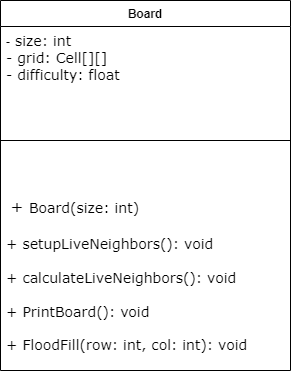

The diagram above was exported from draw.io. Its source (the exported page's mxGraphModel, read from the mxfile embedded in the PNG):
<mxGraphModel dx="925" dy="758" grid="1" gridSize="10" guides="1" tooltips="1" connect="1" arrows="1" fold="1" page="1" pageScale="1" pageWidth="1100" pageHeight="1700" math="0" shadow="0">
  <root>
    <mxCell id="0" />
    <mxCell id="1" parent="0" />
    <mxCell id="DecETUb7zpAc2LzYeFOL-6" value="Board" style="swimlane;fontStyle=1;align=center;verticalAlign=top;childLayout=stackLayout;horizontal=1;startSize=26;horizontalStack=0;resizeParent=1;resizeParentMax=0;resizeLast=0;collapsible=1;marginBottom=0;whiteSpace=wrap;html=1;" parent="1" vertex="1">
      <mxGeometry x="470" y="540" width="290" height="370" as="geometry" />
    </mxCell>
    <mxCell id="DecETUb7zpAc2LzYeFOL-7" value="-&lt;span style=&quot;border-color: var(--border-color); font-family: Verdana; font-size: 14px;&quot;&gt;&amp;nbsp;size: int&lt;br style=&quot;border-color: var(--border-color);&quot;&gt;&lt;/span&gt;&lt;span style=&quot;border: 0px solid rgb(217, 217, 227); font-family: Verdana; box-sizing: border-box; --tw-border-spacing-x: 0; --tw-border-spacing-y: 0; --tw-translate-x: 0; --tw-translate-y: 0; --tw-rotate: 0; --tw-skew-x: 0; --tw-skew-y: 0; --tw-scale-x: 1; --tw-scale-y: 1; --tw-pan-x: ; --tw-pan-y: ; --tw-pinch-zoom: ; --tw-scroll-snap-strictness: proximity; --tw-gradient-from-position: ; --tw-gradient-via-position: ; --tw-gradient-to-position: ; --tw-ordinal: ; --tw-slashed-zero: ; --tw-numeric-figure: ; --tw-numeric-spacing: ; --tw-numeric-fraction: ; --tw-ring-inset: ; --tw-ring-offset-width: 0px; --tw-ring-offset-color: #fff; --tw-ring-color: rgba(69,89,164,.5); --tw-ring-offset-shadow: 0 0 transparent; --tw-ring-shadow: 0 0 transparent; --tw-shadow: 0 0 transparent; --tw-shadow-colored: 0 0 transparent; --tw-blur: ; --tw-brightness: ; --tw-contrast: ; --tw-grayscale: ; --tw-hue-rotate: ; --tw-invert: ; --tw-saturate: ; --tw-sepia: ; --tw-drop-shadow: ; --tw-backdrop-blur: ; --tw-backdrop-brightness: ; --tw-backdrop-contrast: ; --tw-backdrop-grayscale: ; --tw-backdrop-hue-rotate: ; --tw-backdrop-invert: ; --tw-backdrop-opacity: ; --tw-backdrop-saturate: ; --tw-backdrop-sepia: ; font-size: 14px;&quot; class=&quot;hljs-bullet&quot;&gt;-&lt;/span&gt;&lt;span style=&quot;border-color: var(--border-color); font-family: Verdana; font-size: 14px;&quot;&gt;&amp;nbsp;grid: Cell[][]&lt;br style=&quot;border-color: var(--border-color);&quot;&gt;&lt;/span&gt;&lt;span style=&quot;border: 0px solid rgb(217, 217, 227); font-family: Verdana; box-sizing: border-box; --tw-border-spacing-x: 0; --tw-border-spacing-y: 0; --tw-translate-x: 0; --tw-translate-y: 0; --tw-rotate: 0; --tw-skew-x: 0; --tw-skew-y: 0; --tw-scale-x: 1; --tw-scale-y: 1; --tw-pan-x: ; --tw-pan-y: ; --tw-pinch-zoom: ; --tw-scroll-snap-strictness: proximity; --tw-gradient-from-position: ; --tw-gradient-via-position: ; --tw-gradient-to-position: ; --tw-ordinal: ; --tw-slashed-zero: ; --tw-numeric-figure: ; --tw-numeric-spacing: ; --tw-numeric-fraction: ; --tw-ring-inset: ; --tw-ring-offset-width: 0px; --tw-ring-offset-color: #fff; --tw-ring-color: rgba(69,89,164,.5); --tw-ring-offset-shadow: 0 0 transparent; --tw-ring-shadow: 0 0 transparent; --tw-shadow: 0 0 transparent; --tw-shadow-colored: 0 0 transparent; --tw-blur: ; --tw-brightness: ; --tw-contrast: ; --tw-grayscale: ; --tw-hue-rotate: ; --tw-invert: ; --tw-saturate: ; --tw-sepia: ; --tw-drop-shadow: ; --tw-backdrop-blur: ; --tw-backdrop-brightness: ; --tw-backdrop-contrast: ; --tw-backdrop-grayscale: ; --tw-backdrop-hue-rotate: ; --tw-backdrop-invert: ; --tw-backdrop-opacity: ; --tw-backdrop-saturate: ; --tw-backdrop-sepia: ; font-size: 14px;&quot; class=&quot;hljs-section&quot;&gt;- difficulty: float&lt;/span&gt;" style="text;strokeColor=none;fillColor=none;align=left;verticalAlign=top;spacingLeft=4;spacingRight=4;overflow=hidden;rotatable=0;points=[[0,0.5],[1,0.5]];portConstraint=eastwest;whiteSpace=wrap;html=1;" parent="DecETUb7zpAc2LzYeFOL-6" vertex="1">
      <mxGeometry y="26" width="290" height="64" as="geometry" />
    </mxCell>
    <mxCell id="DecETUb7zpAc2LzYeFOL-8" value="" style="line;strokeWidth=1;fillColor=none;align=left;verticalAlign=middle;spacingTop=-1;spacingLeft=3;spacingRight=3;rotatable=0;labelPosition=right;points=[];portConstraint=eastwest;strokeColor=inherit;" parent="DecETUb7zpAc2LzYeFOL-6" vertex="1">
      <mxGeometry y="90" width="290" height="100" as="geometry" />
    </mxCell>
    <mxCell id="DecETUb7zpAc2LzYeFOL-9" value="&lt;span style=&quot;border-color: var(--border-color);&quot;&gt;&lt;span style=&quot;font-size: 15px;&quot;&gt;&amp;nbsp;&lt;/span&gt;&lt;font style=&quot;font-size: 16px;&quot; face=&quot;Verdana&quot;&gt;+ &lt;/font&gt;&lt;font face=&quot;Verdana&quot; style=&quot;font-size: 14px;&quot;&gt;Board(size: int)&lt;/font&gt;&lt;/span&gt;&lt;span style=&quot;border-color: var(--border-color); font-size: 16px;&quot;&gt;&lt;br&gt;&lt;br style=&quot;border-color: var(--border-color);&quot;&gt;&lt;/span&gt;&lt;span style=&quot;border: 0px solid rgb(217, 217, 227); font-family: Verdana; box-sizing: border-box; --tw-border-spacing-x: 0; --tw-border-spacing-y: 0; --tw-translate-x: 0; --tw-translate-y: 0; --tw-rotate: 0; --tw-skew-x: 0; --tw-skew-y: 0; --tw-scale-x: 1; --tw-scale-y: 1; --tw-pan-x: ; --tw-pan-y: ; --tw-pinch-zoom: ; --tw-scroll-snap-strictness: proximity; --tw-gradient-from-position: ; --tw-gradient-via-position: ; --tw-gradient-to-position: ; --tw-ordinal: ; --tw-slashed-zero: ; --tw-numeric-figure: ; --tw-numeric-spacing: ; --tw-numeric-fraction: ; --tw-ring-inset: ; --tw-ring-offset-width: 0px; --tw-ring-offset-color: #fff; --tw-ring-color: rgba(69,89,164,.5); --tw-ring-offset-shadow: 0 0 transparent; --tw-ring-shadow: 0 0 transparent; --tw-shadow: 0 0 transparent; --tw-shadow-colored: 0 0 transparent; --tw-blur: ; --tw-brightness: ; --tw-contrast: ; --tw-grayscale: ; --tw-hue-rotate: ; --tw-invert: ; --tw-saturate: ; --tw-sepia: ; --tw-drop-shadow: ; --tw-backdrop-blur: ; --tw-backdrop-brightness: ; --tw-backdrop-contrast: ; --tw-backdrop-grayscale: ; --tw-backdrop-hue-rotate: ; --tw-backdrop-invert: ; --tw-backdrop-opacity: ; --tw-backdrop-saturate: ; --tw-backdrop-sepia: ; font-size: 14px;&quot; class=&quot;hljs-bullet&quot;&gt;+&lt;/span&gt;&lt;span style=&quot;border-color: var(--border-color); font-family: Verdana; font-size: 14px;&quot;&gt;&amp;nbsp;setupLiveNeighbors(): void&lt;br&gt;&lt;br style=&quot;border-color: var(--border-color);&quot;&gt;&lt;/span&gt;&lt;span style=&quot;border: 0px solid rgb(217, 217, 227); font-family: Verdana; box-sizing: border-box; --tw-border-spacing-x: 0; --tw-border-spacing-y: 0; --tw-translate-x: 0; --tw-translate-y: 0; --tw-rotate: 0; --tw-skew-x: 0; --tw-skew-y: 0; --tw-scale-x: 1; --tw-scale-y: 1; --tw-pan-x: ; --tw-pan-y: ; --tw-pinch-zoom: ; --tw-scroll-snap-strictness: proximity; --tw-gradient-from-position: ; --tw-gradient-via-position: ; --tw-gradient-to-position: ; --tw-ordinal: ; --tw-slashed-zero: ; --tw-numeric-figure: ; --tw-numeric-spacing: ; --tw-numeric-fraction: ; --tw-ring-inset: ; --tw-ring-offset-width: 0px; --tw-ring-offset-color: #fff; --tw-ring-color: rgba(69,89,164,.5); --tw-ring-offset-shadow: 0 0 transparent; --tw-ring-shadow: 0 0 transparent; --tw-shadow: 0 0 transparent; --tw-shadow-colored: 0 0 transparent; --tw-blur: ; --tw-brightness: ; --tw-contrast: ; --tw-grayscale: ; --tw-hue-rotate: ; --tw-invert: ; --tw-saturate: ; --tw-sepia: ; --tw-drop-shadow: ; --tw-backdrop-blur: ; --tw-backdrop-brightness: ; --tw-backdrop-contrast: ; --tw-backdrop-grayscale: ; --tw-backdrop-hue-rotate: ; --tw-backdrop-invert: ; --tw-backdrop-opacity: ; --tw-backdrop-saturate: ; --tw-backdrop-sepia: ; font-size: 14px;&quot; class=&quot;hljs-bullet&quot;&gt;+&lt;/span&gt;&lt;span style=&quot;border-color: var(--border-color); font-family: Verdana; font-size: 14px;&quot;&gt;&amp;nbsp;calculateLiveNeighbors(): void&lt;br&gt;&lt;br&gt;+ PrintBoard(): void&lt;br&gt;&lt;/span&gt;&lt;div&gt;&lt;span style=&quot;border-color: var(--border-color); font-family: Verdana; font-size: 14px;&quot;&gt;&lt;br&gt;&lt;/span&gt;&lt;/div&gt;&lt;div&gt;&lt;font face=&quot;Verdana&quot;&gt;&lt;span style=&quot;font-size: 14px;&quot;&gt;+ FloodFill(row: int, col: int): void&lt;/span&gt;&lt;/font&gt;&lt;/div&gt;" style="text;strokeColor=none;fillColor=none;align=left;verticalAlign=top;spacingLeft=4;spacingRight=4;overflow=hidden;rotatable=0;points=[[0,0.5],[1,0.5]];portConstraint=eastwest;whiteSpace=wrap;html=1;" parent="DecETUb7zpAc2LzYeFOL-6" vertex="1">
      <mxGeometry y="190" width="290" height="180" as="geometry" />
    </mxCell>
  </root>
</mxGraphModel>